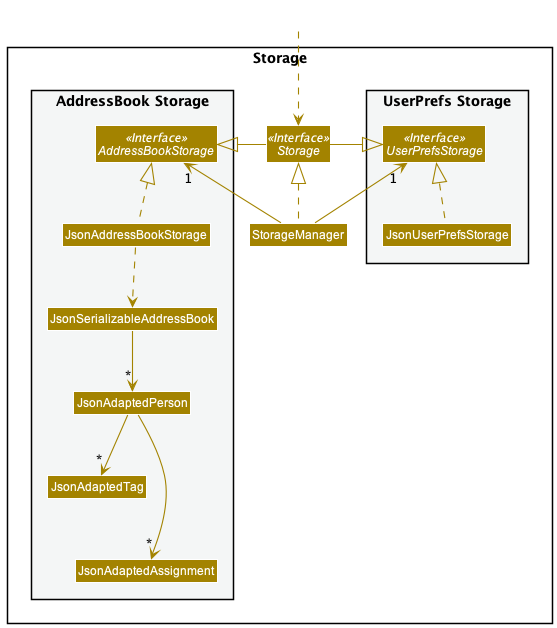

The diagram above was rendered by PlantUML. Its source (embedded in the PNG):
@startuml
!include style.puml
skinparam arrowThickness 1.1
skinparam arrowColor STORAGE_COLOR
skinparam classBackgroundColor STORAGE_COLOR

package Storage{

package "UserPrefs Storage" #F4F6F6{
Interface UserPrefsStorage <<Interface>>
Class JsonUserPrefsStorage
}

Interface Storage <<Interface>>
Class StorageManager

package "AddressBook Storage" #F4F6F6{
Interface AddressBookStorage <<Interface>>
Class JsonAddressBookStorage
Class JsonSerializableAddressBook
Class JsonAdaptedPerson
Class JsonAdaptedTag
Class JsonAdaptedAssignment
}

}

Class HiddenOutside #FFFFFF
HiddenOutside ..> Storage

StorageManager .up.|> Storage
StorageManager -up-> "1" UserPrefsStorage
StorageManager -up-> "1" AddressBookStorage

Storage -left-|> UserPrefsStorage
Storage -right-|> AddressBookStorage

JsonUserPrefsStorage .up.|> UserPrefsStorage
JsonAddressBookStorage .up.|> AddressBookStorage
JsonAddressBookStorage ..> JsonSerializableAddressBook
JsonSerializableAddressBook --> "*" JsonAdaptedPerson
JsonAdaptedPerson --> "*" JsonAdaptedTag
JsonAdaptedPerson ---> "*" JsonAdaptedAssignment

@enduml